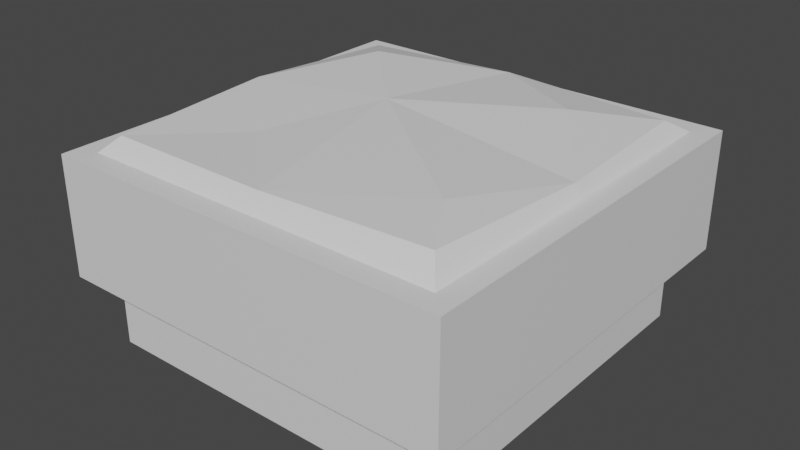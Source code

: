 # Source: garden.blend  (saved by Blender 3.6.11; exported with 4.5.12 LTS)
import bpy
from mathutils import Matrix  # noqa: F401  (used for matrix-valued properties, if any)

bpy.ops.wm.read_factory_settings(use_empty=True)
scene = bpy.context.scene
scene.name = 'Scene'

# ---- materials (node trees are filled in below, after node groups)
mat_material_001 = bpy.data.materials.new('Material.001')
mat_material_001.use_transparent_shadow = False
mat_material_002 = bpy.data.materials.new('Material.002')
mat_material_002.use_transparent_shadow = False
mat_material_003 = bpy.data.materials.new('Material.003')
mat_material_003.use_transparent_shadow = False

# ---- material node trees
mat_material_001.use_nodes = True; mat_material_001.node_tree.nodes.clear()
_N = mat_material_001.node_tree.nodes; _L = mat_material_001.node_tree.links
n0 = _N.new('ShaderNodeBsdfPrincipled'); n0.name = 'Principled BSDF'; n0.location = (10, 300)
n0.distribution = 'GGX'
n0.subsurface_method = 'RANDOM_WALK_SKIN'
n0.inputs[3].default_value = 1.45
n0.inputs[27].default_value = (0.0, 0.0, 0.0, 1.0)
n0.inputs[28].default_value = 1.0
n1 = _N.new('ShaderNodeOutputMaterial'); n1.name = 'Material Output'; n1.location = (300, 300)
_L.new(n0.outputs[0], n1.inputs[0])
n1.is_active_output = True
mat_material_002.use_nodes = True; mat_material_002.node_tree.nodes.clear()
_N = mat_material_002.node_tree.nodes; _L = mat_material_002.node_tree.links
n0 = _N.new('ShaderNodeBsdfPrincipled'); n0.name = 'Principled BSDF'; n0.location = (10, 300)
n0.distribution = 'GGX'
n0.subsurface_method = 'RANDOM_WALK_SKIN'
n0.inputs[3].default_value = 1.45
n0.inputs[27].default_value = (0.0, 0.0, 0.0, 1.0)
n0.inputs[28].default_value = 1.0
n1 = _N.new('ShaderNodeOutputMaterial'); n1.name = 'Material Output'; n1.location = (300, 300)
_L.new(n0.outputs[0], n1.inputs[0])
n1.is_active_output = True
mat_material_003.use_nodes = True; mat_material_003.node_tree.nodes.clear()
_N = mat_material_003.node_tree.nodes; _L = mat_material_003.node_tree.links
n0 = _N.new('ShaderNodeBsdfPrincipled'); n0.name = 'Principled BSDF'; n0.location = (10, 300)
n0.distribution = 'GGX'
n0.subsurface_method = 'RANDOM_WALK_SKIN'
n0.inputs[3].default_value = 1.45
n0.inputs[27].default_value = (0.0, 0.0, 0.0, 1.0)
n0.inputs[28].default_value = 1.0
n1 = _N.new('ShaderNodeOutputMaterial'); n1.name = 'Material Output'; n1.location = (300, 300)
_L.new(n0.outputs[0], n1.inputs[0])
n1.is_active_output = True

# ---- world
world_world = bpy.data.worlds.new('World'); scene.world = world_world
world_world.use_nodes = True; world_world.node_tree.nodes.clear()
_N = world_world.node_tree.nodes; _L = world_world.node_tree.links
n0 = _N.new('ShaderNodeOutputWorld'); n0.name = 'World Output'; n0.location = (300, 300)
n1 = _N.new('ShaderNodeBackground'); n1.name = 'Background'; n1.location = (10, 300)
n1.inputs[0].default_value = (0.05088, 0.05088, 0.05088, 1.0)
_L.new(n1.outputs[0], n0.inputs[0])
n0.is_active_output = True
world_world.color = (0.05088, 0.05088, 0.05088)
world_world.use_sun_shadow = False
world_world.sun_shadow_jitter_overblur = 0.0

# ---- meshes
me_mesh = bpy.data.meshes.new('Mesh')
me_mesh.from_pydata([(-2.544, 7.015, 2.544), (37.54, 7.015, 2.544), (0.9332, 20.19, -1.171), (33.76, 20.5, -1.648), (1.377, 20.06, -33.42), (33.96, 20.08, -33.39), (-2.544, 7.015, -37.54), (37.54, 7.015, -37.54), (-2.544, 18.78, 2.544), (-2.544, 18.78, -37.54), (37.54, 18.78, -37.54), (37.54, 18.78, 2.544), (-0.4389, 18.78, 0.439), (-0.4389, 18.78, -35.44), (35.44, 18.78, -35.44), (35.44, 18.78, 0.439), (37.54, 14.94, 2.544), (-2.544, 14.94, 2.544), (-2.544, 14.94, -37.54), (37.54, 14.94, -37.54), (37.54, 10.94, 2.544), (-2.544, 10.94, 2.544), (-2.544, 10.94, -37.54), (37.54, 10.94, -37.54), (14.11, 21.27, -19.75), (-0.4389, 18.78, -17.5), (0.2843, 20.72, -17.54), (34.87, 20.14, -17.5), (35.44, 18.78, -17.5), (17.54, 20.7, -33.59), (17.5, 18.78, -35.44), (17.42, 20.22, -0.9824), (17.5, 18.78, 0.439), (8.813, 20.14, -8.813), (29.96, 20.92, -7.547), (27.75, 21.31, -27.52), (5.734, 21.63, -28.36), (0.0, 7.015, -35.0), (35.0, 7.015, -35.0), (35.0, 7.015, 0.0), (0.0, 7.015, 0.0), (0.0, 0.0, -35.0), (35.0, 0.0, -35.0), (35.0, 0.0, 0.0), (0.0, 0.0, 0.0)], [], [(0, 1, 20, 21), (24, 31, 34), (22, 23, 7, 6), (41, 42, 43, 44), (1, 7, 23, 20), (6, 0, 21, 22), (25, 8, 12), (13, 30, 9), (28, 10, 14), (32, 11, 15), (13, 25, 26, 4), (4, 29, 30, 13), (27, 28, 14, 5), (31, 32, 15, 3), (17, 16, 11, 8), (18, 17, 8, 9), (9, 10, 19, 18), (16, 19, 10, 11), (21, 20, 16, 17), (22, 21, 17, 18), (18, 19, 23, 22), (20, 23, 19, 16), (26, 24, 36), (24, 27, 35), (29, 36, 24), (26, 25, 12, 2), (26, 33, 24), (24, 34, 27), (15, 28, 27, 3), (11, 28, 15), (11, 10, 28), (29, 24, 35), (30, 29, 5, 14), (10, 30, 14), (9, 30, 10), (9, 25, 13), (9, 8, 25), (33, 31, 24), (12, 32, 31, 2), (8, 32, 12), (8, 11, 32), (2, 33, 26), (2, 31, 33), (34, 31, 3), (27, 34, 3), (35, 27, 5), (29, 35, 5), (4, 36, 29), (26, 36, 4), (6, 7, 38, 37), (7, 1, 39, 38), (1, 0, 40, 39), (0, 6, 37, 40), (37, 38, 42, 41), (38, 39, 43, 42), (39, 40, 44, 43), (40, 37, 41, 44)])
me_mesh.polygons.foreach_set('use_smooth', [True] * 57)
me_mesh.polygons.foreach_set('material_index', [0, 2, 0, 0, 0, 0, 0, 0, 0, 0, 2, 2, 2, 2, 0, 0, 0, 0, 1, 1, 1, 1, 2, 2, 2, 2, 2, 2, 2, 0, 0, 2, 2, 0, 0, 0, 0, 2, 2, 0, 0, 2, 2, 2, 2, 2, 2, 2, 2, 0, 0, 0, 0, 0, 0, 0, 0])
_k = set([(0, 1), (0, 6), (0, 21), (1, 7), (1, 20), (2, 12), (2, 26), (2, 31), (2, 33), (3, 15), (3, 27), (3, 31), (3, 34), (4, 13), (4, 26), (4, 29), (4, 36), (5, 14), (5, 27), (5, 29), (5, 35), (6, 7), (6, 22), (7, 23), (8, 9), (8, 11), (8, 17), (9, 10), (9, 18), (10, 11), (10, 19), (11, 16), (12, 25), (12, 32), (13, 25), (13, 30), (14, 28), (14, 30), (15, 28), (15, 32), (16, 20), (17, 21), (18, 22), (19, 23), (24, 26), (24, 27), (24, 29), (24, 31), (24, 33), (24, 34), (24, 35), (24, 36), (25, 26), (26, 33), (26, 36), (27, 28), (27, 34), (27, 35), (29, 30), (29, 35), (29, 36), (31, 32), (31, 33), (31, 34), (37, 38), (37, 40), (37, 41), (38, 39), (38, 42), (39, 40), (39, 43), (40, 44), (41, 42), (41, 44), (42, 43), (43, 44)])
me_mesh.attributes.new('sharp_edge', 'BOOLEAN', 'EDGE').data.foreach_set('value', [ (min(e.vertices), max(e.vertices)) in _k for e in me_mesh.edges])
_uv = me_mesh.uv_layers.new(name='map1')
_uv.uv.foreach_set('vector', [0.24, 0.8204, 0.24, 0.4102, 0.2802, 0.4102, 0.2802, 0.8204, 0.6381, 0.2398, 0.4462, 0.2059, 0.5133, 0.07765, 0.4005, 0.4102, 0.4005, 0.8204, 0.3604, 0.8204, 0.3604, 0.4102, 0.8389, 0.4102, 0.8389, 0.7683, 0.4808, 0.7683, 0.4808, 0.4102, 0.24, 0.4102, 0.24, 0.8204, 0.1999, 0.8204, 0.1999, 0.4102, -4.879e-09, 0.8204, -4.879e-09, 0.4102, 0.03991, 0.4102, 0.03991, 0.8204, 0.6153, 0.3886, 0.4102, 0.4102, 0.4317, 0.3886, 0.7988, 0.3886, 0.7988, 0.2051, 0.8204, 0.4102, 0.6153, 0.02154, 0.8204, -3.586e-08, 0.7988, 0.02154, 0.4317, 0.2051, 0.4102, -1.793e-08, 0.4317, 0.02154, 0.8204, 0.3671, 0.8204, 0.1835, 0.8409, 0.1839, 0.8354, 0.3464, 0.7781, 0.3701, 0.7798, 0.2047, 0.7988, 0.2051, 0.7988, 0.3886, 0.8425, 0.5937, 0.8564, 0.5937, 0.8564, 0.7773, 0.8432, 0.7563, 0.4462, 0.2059, 0.4317, 0.2051, 0.4317, 0.02154, 0.453, 0.03876, 0.3211, 0.8204, 0.3211, 0.4102, 0.3604, 0.4102, 0.3604, 0.8204, 0.08054, 0.8204, 0.08054, 0.4102, 0.1196, 0.4102, 0.1196, 0.8204, 0.4808, 0.4102, 0.4808, 0.8204, 0.4414, 0.8204, 0.4414, 0.4102, 0.159, 0.4102, 0.159, 0.8204, 0.1196, 0.8204, 0.1196, 0.4102, 0.2802, 0.8204, 0.2802, 0.4102, 0.3211, 0.4102, 0.3211, 0.8204, 0.03991, 0.8204, 0.03991, 0.4102, 0.08054, 0.4102, 0.08054, 0.8204, 0.4414, 0.4102, 0.4414, 0.8204, 0.4005, 0.8204, 0.4005, 0.4102, 0.1999, 0.4102, 0.1999, 0.8204, 0.159, 0.8204, 0.159, 0.4102, 0.6155, 0.3813, 0.6381, 0.2398, 0.7262, 0.3255, 0.6381, 0.2398, 0.6152, 0.02736, 0.7176, 0.1002, 0.7798, 0.2047, 0.7262, 0.3255, 0.6381, 0.2398, 0.8409, 0.1839, 0.8204, 0.1835, 0.8204, -1.616e-08, 0.8363, 0.01641, 0.6155, 0.3813, 0.5263, 0.294, 0.6381, 0.2398, 0.6381, 0.2398, 0.5133, 0.07765, 0.6152, 0.02736, 0.8564, 0.4102, 0.8564, 0.5937, 0.8425, 0.5937, 0.8389, 0.4315, 0.4102, -1.793e-08, 0.6153, 0.02154, 0.4317, 0.02154, 0.4102, -1.793e-08, 0.8204, -3.586e-08, 0.6153, 0.02154, 0.7798, 0.2047, 0.6381, 0.2398, 0.7176, 0.1002, 0.7988, 0.2051, 0.7798, 0.2047, 0.7778, 0.03664, 0.7988, 0.02154, 0.8204, -3.586e-08, 0.7988, 0.2051, 0.7988, 0.02154, 0.8204, 0.4102, 0.7988, 0.2051, 0.8204, -3.586e-08, 0.8204, 0.4102, 0.6153, 0.3886, 0.7988, 0.3886, 0.8204, 0.4102, 0.4102, 0.4102, 0.6153, 0.3886, 0.5263, 0.294, 0.4462, 0.2059, 0.6381, 0.2398, 0.4317, 0.3886, 0.4317, 0.2051, 0.4462, 0.2059, 0.4481, 0.3746, 0.4102, 0.4102, 0.4317, 0.2051, 0.4317, 0.3886, 0.4102, 0.4102, 0.4102, -1.793e-08, 0.4317, 0.2051, 0.4481, 0.3746, 0.5263, 0.294, 0.6155, 0.3813, 0.4481, 0.3746, 0.4462, 0.2059, 0.5263, 0.294, 0.5133, 0.07765, 0.4462, 0.2059, 0.453, 0.03876, 0.6152, 0.02736, 0.5133, 0.07765, 0.453, 0.03876, 0.7176, 0.1002, 0.6152, 0.02736, 0.7778, 0.03664, 0.7798, 0.2047, 0.7176, 0.1002, 0.7778, 0.03664, 0.7781, 0.3701, 0.7262, 0.3255, 0.7798, 0.2047, 0.6155, 0.3813, 0.7262, 0.3255, 0.7781, 0.3701, 0.4102, 0.4102, 0.0, 0.4102, 0.02603, 0.3841, 0.3841, 0.3841, 0.0, 0.4102, 0.0, 0.0, 0.02603, 0.02604, 0.02603, 0.3841, 0.0, 0.0, 0.4102, 0.0, 0.3841, 0.02604, 0.02603, 0.02604, 0.4102, 0.0, 0.4102, 0.4102, 0.3841, 0.3841, 0.3841, 0.02604, 0.9282, 0.4102, 0.9282, 0.7683, 0.8564, 0.7683, 0.8564, 0.4102, 0.9282, 0.7683, 0.9282, 0.4102, 1.0, 0.4102, 1.0, 0.7683, 0.984, -3.981e-09, 0.984, 0.3581, 0.9122, 0.3581, 0.9122, -8.428e-10, 0.9122, 3.94e-05, 0.9122, 0.3581, 0.8409, 0.3581, 0.8409, 0.0])
me_mesh.materials.append(mat_material_001)
me_mesh.materials.append(mat_material_002)
me_mesh.materials.append(mat_material_003)
me_mesh.update()
me_mesh.normals_split_custom_set([tuple(v) for v in zip(*[iter([0.0, 0.0, 1.0, 0.0, 0.0, 1.0, 0.0, 0.0, 1.0, 0.0, 0.0, 1.0, -0.02375, 0.9979, 0.06008, -0.02375, 0.9979, 0.06008, -0.02375, 0.9979, 0.06008, 0.0, 0.0, -1.0, 0.0, 0.0, -1.0, 0.0, 0.0, -1.0, 0.0, 0.0, -1.0, 0.0, -1.0, 0.0, 0.0, -1.0, 0.0, 0.0, -1.0, 0.0, 0.0, -1.0, 0.0, 1.0, 0.0, 0.0, 1.0, 0.0, 0.0, 1.0, 0.0, 0.0, 1.0, 0.0, 0.0, -1.0, 0.0, 0.0, -1.0, 0.0, 0.0, -1.0, 0.0, 0.0, -1.0, 0.0, 0.0, 0.0, 1.0, 0.0, 0.0, 1.0, 0.0, 0.0, 1.0, 0.0, 0.0, 1.0, 0.0, 0.0, 1.0, -6.211e-07, 0.0, 1.0, -4.817e-08, 0.0, 1.0, 0.0, 0.0, 1.0, 6.522e-07, 0.0, 1.0, 8.08e-07, 0.0, 1.0, 1.346e-08, 0.0, 1.0, 1.751e-07, 0.0, 1.0, 2.02e-07, -0.7734, 0.6328, -0.03731, -0.7734, 0.6328, -0.03731, -0.7734, 0.6328, -0.03731, -0.7734, 0.6328, -0.03731, -0.01753, 0.7743, -0.6326, -0.01753, 0.7743, -0.6326, -0.01753, 0.7743, -0.6326, -0.01753, 0.7743, -0.6326, 0.7843, 0.62, -0.02214, 0.7843, 0.62, -0.02214, 0.7843, 0.62, -0.02214, 0.7843, 0.62, -0.02214, 0.007051, 0.7449, 0.6672, 0.007051, 0.7449, 0.6672, 0.007051, 0.7449, 0.6672, 0.007051, 0.7449, 0.6672, 0.0, 0.0, 1.0, 0.0, 0.0, 1.0, 0.0, 0.0, 1.0, 0.0, 0.0, 1.0, -1.0, 0.0, 0.0, -1.0, 0.0, 0.0, -1.0, 0.0, 0.0, -1.0, 0.0, 0.0, 0.0, 0.0, -1.0, 0.0, 0.0, -1.0, 0.0, 0.0, -1.0, 0.0, 0.0, -1.0, 1.0, 0.0, 0.0, 1.0, 0.0, 0.0, 1.0, 0.0, 0.0, 1.0, 0.0, 0.0, 0.0, 0.0, 1.0, 0.0, 0.0, 1.0, 0.0, 0.0, 1.0, 0.0, 0.0, 1.0, -1.0, 0.0, 0.0, -1.0, 0.0, 0.0, -1.0, 0.0, 0.0, -1.0, 0.0, 0.0, 0.0, 0.0, -1.0, 0.0, 0.0, -1.0, 0.0, 0.0, -1.0, 0.0, 0.0, -1.0, 1.0, 0.0, 0.0, 1.0, 0.0, 0.0, 1.0, 0.0, 0.0, 1.0, 0.0, 0.0, -0.02905, 0.9972, 0.06888, -0.02905, 0.9972, 0.06888, -0.02905, 0.9972, 0.06888, 0.04544, 0.9954, 0.08406, 0.04544, 0.9954, 0.08406, 0.04544, 0.9954, 0.08406, 0.06727, 0.9974, -0.02481, 0.06727, 0.9974, -0.02481, 0.06727, 0.9974, -0.02481, -0.8423, 0.5384, 0.0242, -0.8423, 0.5384, 0.0242, -0.8423, 0.5384, 0.0242, -0.8423, 0.5384, 0.0242, -0.02539, 0.9955, 0.09127, -0.02539, 0.9955, 0.09127, -0.02539, 0.9955, 0.09127, 0.05991, 0.997, -0.04859, 0.05991, 0.997, -0.04859, 0.05991, 0.997, -0.04859, 0.8006, 0.5988, 0.02003, 0.8006, 0.5988, 0.02003, 0.8006, 0.5988, 0.02003, 0.8006, 0.5988, 0.02003, 0.0, 1.0, 1.751e-07, 0.0, 1.0, 0.0, 0.0, 1.0, 2.02e-07, 0.0, 1.0, 1.751e-07, 0.0, 1.0, 6.522e-07, 0.0, 1.0, 0.0, -0.03037, 0.9983, -0.04902, -0.03037, 0.9983, -0.04902, -0.03037, 0.9983, -0.04902, 0.01772, 0.7748, -0.632, 0.01772, 0.7748, -0.632, 0.01772, 0.7748, -0.632, 0.01772, 0.7748, -0.632, 0.0, 1.0, 6.522e-07, 0.0, 1.0, -6.211e-07, 0.0, 1.0, 8.08e-07, 0.0, 1.0, -4.817e-08, 0.0, 1.0, -6.211e-07, 0.0, 1.0, 6.522e-07, 0.0, 1.0, -4.817e-08, 0.0, 1.0, 0.0, 0.0, 1.0, 0.0, 0.0, 1.0, -4.817e-08, 0.0, 1.0, 0.0, 0.0, 1.0, 0.0, -0.07233, 0.995, 0.06849, -0.07233, 0.995, 0.06849, -0.07233, 0.995, 0.06849, -0.004406, 0.7287, 0.6848, -0.004406, 0.7287, 0.6848, -0.004406, 0.7287, 0.6848, -0.004406, 0.7287, 0.6848, 0.0, 1.0, 0.0, 0.0, 1.0, 1.346e-08, 0.0, 1.0, 0.0, 0.0, 1.0, 0.0, 0.0, 1.0, 1.751e-07, 0.0, 1.0, 1.346e-08, 0.0368, 0.9989, 0.03068, 0.0368, 0.9989, 0.03068, 0.0368, 0.9989, 0.03068, -0.001777, 1.0, -0.009103, -0.001777, 1.0, -0.009103, -0.001777, 1.0, -0.009103, -0.01334, 0.9967, 0.07982, -0.01334, 0.9967, 0.07982, -0.01334, 0.9967, 0.07982, 0.1306, 0.9914, -0.01326, 0.1306, 0.9914, -0.01326, 0.1306, 0.9914, -0.01326, 0.1817, 0.9833, -0.01414, 0.1817, 0.9833, -0.01414, 0.1817, 0.9833, -0.01414, 0.0394, 0.9855, -0.1652, 0.0394, 0.9855, -0.1652, 0.0394, 0.9855, -0.1652, -0.04076, 0.964, -0.2628, -0.04076, 0.964, -0.2628, -0.04076, 0.964, -0.2628, -0.2762, 0.9593, -0.05876, -0.2762, 0.9593, -0.05876, -0.2762, 0.9593, -0.05876, 0.0, -1.0, 1.597e-07, 0.0, -1.0, 1.597e-07, 0.0, -1.0, 1.597e-07, 0.0, -1.0, 1.597e-07, 0.0, -1.0, 1.597e-07, 0.0, -1.0, -7.987e-08, 0.0, -1.0, -7.987e-08, 0.0, -1.0, 1.597e-07, 0.0, -1.0, -7.987e-08, 0.0, -1.0, -7.987e-08, 0.0, -1.0, -7.987e-08, 0.0, -1.0, -7.987e-08, 0.0, -1.0, -7.987e-08, 0.0, -1.0, 1.597e-07, 0.0, -1.0, 1.597e-07, 0.0, -1.0, -7.987e-08, 0.0, 0.0, -1.0, 0.0, 0.0, -1.0, 0.0, 0.0, -1.0, 0.0, 0.0, -1.0, 1.0, 0.0, 0.0, 1.0, 0.0, 0.0, 1.0, 0.0, 0.0, 1.0, 0.0, 0.0, 0.0, 0.0, 1.0, 0.0, 0.0, 1.0, 0.0, 0.0, 1.0, 0.0, 0.0, 1.0, -1.0, 0.0, 0.0, -1.0, 0.0, 0.0, -1.0, 0.0, 0.0, -1.0, 0.0, 0.0])] * 3)])

# ---- objects
ob_sm_prop_garden_01 = bpy.data.objects.new('SM_Prop_Garden_01', me_mesh)

# ---- transforms, parenting, visibility, modifiers, constraints
ob_sm_prop_garden_01.location = (0.0, 0.0, 0.0)
ob_sm_prop_garden_01.rotation_euler = (1.571, -0.0, 0.0)
ob_sm_prop_garden_01.scale = (0.01, 0.01, 0.01)
ob_sm_prop_garden_01.color = (0.8, 0.8, 0.8, 1.0)

# ---- collection membership
scene.collection.objects.link(ob_sm_prop_garden_01)

# ---- scene / render settings (as saved in the file)
scene.frame_start = 1; scene.frame_end = 250; scene.frame_set(1)
scene.render.engine = 'BLENDER_EEVEE_NEXT'
scene.cycles.sampling_pattern = 'TABULATED_SOBOL'
scene.view_settings.view_transform = 'Filmic'
bpy.context.view_layer.update()

# ---- added for rendering (the .blend has no active camera and no usable light): camera, sun
cam_auto = bpy.data.cameras.new('AutoCamera')
cam_auto.lens = 50.0
cam_auto.sensor_width = 36.0
cam_auto.clip_end = 1000.0
ob_auto_camera = bpy.data.objects.new('AutoCamera', cam_auto)
scene.collection.objects.link(ob_auto_camera)
ob_auto_camera.location = (0.736389, -0.498682, 0.557244)
ob_auto_camera.rotation_euler = (1.09748, -7.21219e-08, 0.694738)
scene.camera = ob_auto_camera
light_auto_sun = bpy.data.lights.new('AutoSun', 'SUN')
light_auto_sun.energy = 3.0
light_auto_sun.angle = 0.0523599
ob_auto_sun = bpy.data.objects.new('AutoSun', light_auto_sun)
scene.collection.objects.link(ob_auto_sun)
ob_auto_sun.rotation_euler = (0.872665, 0.174533, 0.523599)
bpy.context.view_layer.update()
